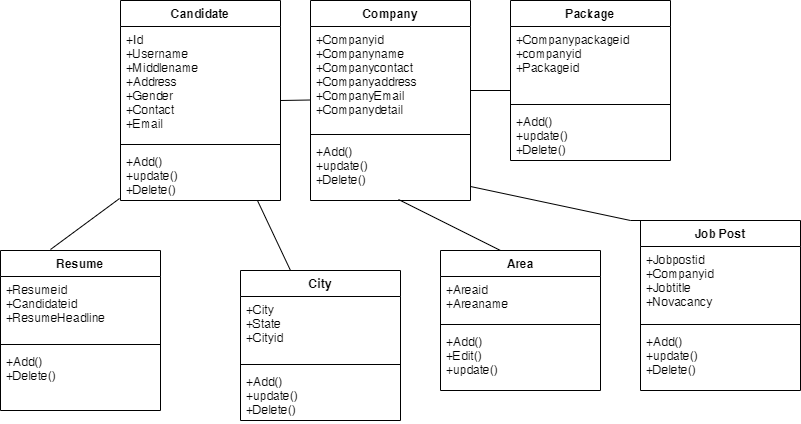

The diagram above was exported from draw.io. Its source (the exported page's mxGraphModel, read from the mxfile embedded in the PNG):
<mxGraphModel dx="868" dy="425" grid="1" gridSize="10" guides="1" tooltips="1" connect="1" arrows="1" fold="1" page="1" pageScale="1" pageWidth="827" pageHeight="1169" math="0" shadow="0">
  <root>
    <mxCell id="0" />
    <mxCell id="1" parent="0" />
    <mxCell id="cFZ2iSKXkdnBWzebIg-p-7" value="Job Post" style="swimlane;fontStyle=1;align=center;verticalAlign=top;childLayout=stackLayout;horizontal=1;startSize=26;horizontalStack=0;resizeParent=1;resizeParentMax=0;resizeLast=0;collapsible=1;marginBottom=0;" vertex="1" parent="1">
      <mxGeometry x="680" y="300" width="160" height="170" as="geometry" />
    </mxCell>
    <mxCell id="cFZ2iSKXkdnBWzebIg-p-41" value="" style="endArrow=none;html=1;rounded=0;" edge="1" parent="cFZ2iSKXkdnBWzebIg-p-7" source="cFZ2iSKXkdnBWzebIg-p-30">
      <mxGeometry relative="1" as="geometry">
        <mxPoint x="-100" as="sourcePoint" />
        <mxPoint x="60" as="targetPoint" />
        <Array as="points">
          <mxPoint x="-10" />
        </Array>
      </mxGeometry>
    </mxCell>
    <mxCell id="cFZ2iSKXkdnBWzebIg-p-8" value="+Jobpostid&#10;+Companyid&#10;+Jobtitle&#10;+Novacancy&#10;" style="text;strokeColor=none;fillColor=none;align=left;verticalAlign=top;spacingLeft=4;spacingRight=4;overflow=hidden;rotatable=0;points=[[0,0.5],[1,0.5]];portConstraint=eastwest;" vertex="1" parent="cFZ2iSKXkdnBWzebIg-p-7">
      <mxGeometry y="26" width="160" height="74" as="geometry" />
    </mxCell>
    <mxCell id="cFZ2iSKXkdnBWzebIg-p-9" value="" style="line;strokeWidth=1;fillColor=none;align=left;verticalAlign=middle;spacingTop=-1;spacingLeft=3;spacingRight=3;rotatable=0;labelPosition=right;points=[];portConstraint=eastwest;" vertex="1" parent="cFZ2iSKXkdnBWzebIg-p-7">
      <mxGeometry y="100" width="160" height="8" as="geometry" />
    </mxCell>
    <mxCell id="cFZ2iSKXkdnBWzebIg-p-10" value="+Add()&#10;+update()&#10;+Delete()" style="text;strokeColor=none;fillColor=none;align=left;verticalAlign=top;spacingLeft=4;spacingRight=4;overflow=hidden;rotatable=0;points=[[0,0.5],[1,0.5]];portConstraint=eastwest;" vertex="1" parent="cFZ2iSKXkdnBWzebIg-p-7">
      <mxGeometry y="108" width="160" height="62" as="geometry" />
    </mxCell>
    <mxCell id="cFZ2iSKXkdnBWzebIg-p-11" value="Area" style="swimlane;fontStyle=1;align=center;verticalAlign=top;childLayout=stackLayout;horizontal=1;startSize=26;horizontalStack=0;resizeParent=1;resizeParentMax=0;resizeLast=0;collapsible=1;marginBottom=0;" vertex="1" parent="1">
      <mxGeometry x="480" y="330" width="160" height="140" as="geometry" />
    </mxCell>
    <mxCell id="cFZ2iSKXkdnBWzebIg-p-40" value="" style="endArrow=none;html=1;rounded=0;exitX=0.55;exitY=0.984;exitDx=0;exitDy=0;exitPerimeter=0;" edge="1" parent="cFZ2iSKXkdnBWzebIg-p-11" source="cFZ2iSKXkdnBWzebIg-p-30">
      <mxGeometry relative="1" as="geometry">
        <mxPoint x="-100" as="sourcePoint" />
        <mxPoint x="60" as="targetPoint" />
      </mxGeometry>
    </mxCell>
    <mxCell id="cFZ2iSKXkdnBWzebIg-p-12" value="+Areaid&#10;+Areaname" style="text;strokeColor=none;fillColor=none;align=left;verticalAlign=top;spacingLeft=4;spacingRight=4;overflow=hidden;rotatable=0;points=[[0,0.5],[1,0.5]];portConstraint=eastwest;" vertex="1" parent="cFZ2iSKXkdnBWzebIg-p-11">
      <mxGeometry y="26" width="160" height="44" as="geometry" />
    </mxCell>
    <mxCell id="cFZ2iSKXkdnBWzebIg-p-13" value="" style="line;strokeWidth=1;fillColor=none;align=left;verticalAlign=middle;spacingTop=-1;spacingLeft=3;spacingRight=3;rotatable=0;labelPosition=right;points=[];portConstraint=eastwest;" vertex="1" parent="cFZ2iSKXkdnBWzebIg-p-11">
      <mxGeometry y="70" width="160" height="8" as="geometry" />
    </mxCell>
    <mxCell id="cFZ2iSKXkdnBWzebIg-p-14" value="+Add()&#10;+Edit()&#10;+update()" style="text;strokeColor=none;fillColor=none;align=left;verticalAlign=top;spacingLeft=4;spacingRight=4;overflow=hidden;rotatable=0;points=[[0,0.5],[1,0.5]];portConstraint=eastwest;" vertex="1" parent="cFZ2iSKXkdnBWzebIg-p-11">
      <mxGeometry y="78" width="160" height="62" as="geometry" />
    </mxCell>
    <mxCell id="cFZ2iSKXkdnBWzebIg-p-15" value="City" style="swimlane;fontStyle=1;align=center;verticalAlign=top;childLayout=stackLayout;horizontal=1;startSize=26;horizontalStack=0;resizeParent=1;resizeParentMax=0;resizeLast=0;collapsible=1;marginBottom=0;" vertex="1" parent="1">
      <mxGeometry x="280" y="350" width="160" height="150" as="geometry" />
    </mxCell>
    <mxCell id="cFZ2iSKXkdnBWzebIg-p-16" value="+City&#10;+State&#10;+Cityid" style="text;strokeColor=none;fillColor=none;align=left;verticalAlign=top;spacingLeft=4;spacingRight=4;overflow=hidden;rotatable=0;points=[[0,0.5],[1,0.5]];portConstraint=eastwest;" vertex="1" parent="cFZ2iSKXkdnBWzebIg-p-15">
      <mxGeometry y="26" width="160" height="64" as="geometry" />
    </mxCell>
    <mxCell id="cFZ2iSKXkdnBWzebIg-p-17" value="" style="line;strokeWidth=1;fillColor=none;align=left;verticalAlign=middle;spacingTop=-1;spacingLeft=3;spacingRight=3;rotatable=0;labelPosition=right;points=[];portConstraint=eastwest;" vertex="1" parent="cFZ2iSKXkdnBWzebIg-p-15">
      <mxGeometry y="90" width="160" height="8" as="geometry" />
    </mxCell>
    <mxCell id="cFZ2iSKXkdnBWzebIg-p-18" value="+Add()&#10;+update()&#10;+Delete()" style="text;strokeColor=none;fillColor=none;align=left;verticalAlign=top;spacingLeft=4;spacingRight=4;overflow=hidden;rotatable=0;points=[[0,0.5],[1,0.5]];portConstraint=eastwest;" vertex="1" parent="cFZ2iSKXkdnBWzebIg-p-15">
      <mxGeometry y="98" width="160" height="52" as="geometry" />
    </mxCell>
    <mxCell id="cFZ2iSKXkdnBWzebIg-p-19" value="Resume" style="swimlane;fontStyle=1;align=center;verticalAlign=top;childLayout=stackLayout;horizontal=1;startSize=26;horizontalStack=0;resizeParent=1;resizeParentMax=0;resizeLast=0;collapsible=1;marginBottom=0;" vertex="1" parent="1">
      <mxGeometry x="40" y="330" width="160" height="160" as="geometry" />
    </mxCell>
    <mxCell id="cFZ2iSKXkdnBWzebIg-p-20" value="+Resumeid&#10;+Candidateid&#10;+ResumeHeadline&#10;" style="text;strokeColor=none;fillColor=none;align=left;verticalAlign=top;spacingLeft=4;spacingRight=4;overflow=hidden;rotatable=0;points=[[0,0.5],[1,0.5]];portConstraint=eastwest;" vertex="1" parent="cFZ2iSKXkdnBWzebIg-p-19">
      <mxGeometry y="26" width="160" height="64" as="geometry" />
    </mxCell>
    <mxCell id="cFZ2iSKXkdnBWzebIg-p-21" value="" style="line;strokeWidth=1;fillColor=none;align=left;verticalAlign=middle;spacingTop=-1;spacingLeft=3;spacingRight=3;rotatable=0;labelPosition=right;points=[];portConstraint=eastwest;" vertex="1" parent="cFZ2iSKXkdnBWzebIg-p-19">
      <mxGeometry y="90" width="160" height="8" as="geometry" />
    </mxCell>
    <mxCell id="cFZ2iSKXkdnBWzebIg-p-22" value="+Add()&#10;+Delete()" style="text;strokeColor=none;fillColor=none;align=left;verticalAlign=top;spacingLeft=4;spacingRight=4;overflow=hidden;rotatable=0;points=[[0,0.5],[1,0.5]];portConstraint=eastwest;" vertex="1" parent="cFZ2iSKXkdnBWzebIg-p-19">
      <mxGeometry y="98" width="160" height="62" as="geometry" />
    </mxCell>
    <mxCell id="cFZ2iSKXkdnBWzebIg-p-23" value="Package" style="swimlane;fontStyle=1;align=center;verticalAlign=top;childLayout=stackLayout;horizontal=1;startSize=26;horizontalStack=0;resizeParent=1;resizeParentMax=0;resizeLast=0;collapsible=1;marginBottom=0;" vertex="1" parent="1">
      <mxGeometry x="550" y="80" width="160" height="160" as="geometry" />
    </mxCell>
    <mxCell id="cFZ2iSKXkdnBWzebIg-p-24" value="+Companypackageid&#10;+companyid&#10;+Packageid" style="text;strokeColor=none;fillColor=none;align=left;verticalAlign=top;spacingLeft=4;spacingRight=4;overflow=hidden;rotatable=0;points=[[0,0.5],[1,0.5]];portConstraint=eastwest;" vertex="1" parent="cFZ2iSKXkdnBWzebIg-p-23">
      <mxGeometry y="26" width="160" height="74" as="geometry" />
    </mxCell>
    <mxCell id="cFZ2iSKXkdnBWzebIg-p-25" value="" style="line;strokeWidth=1;fillColor=none;align=left;verticalAlign=middle;spacingTop=-1;spacingLeft=3;spacingRight=3;rotatable=0;labelPosition=right;points=[];portConstraint=eastwest;" vertex="1" parent="cFZ2iSKXkdnBWzebIg-p-23">
      <mxGeometry y="100" width="160" height="8" as="geometry" />
    </mxCell>
    <mxCell id="cFZ2iSKXkdnBWzebIg-p-26" value="+Add()&#10;+update()&#10;+Delete()" style="text;strokeColor=none;fillColor=none;align=left;verticalAlign=top;spacingLeft=4;spacingRight=4;overflow=hidden;rotatable=0;points=[[0,0.5],[1,0.5]];portConstraint=eastwest;" vertex="1" parent="cFZ2iSKXkdnBWzebIg-p-23">
      <mxGeometry y="108" width="160" height="52" as="geometry" />
    </mxCell>
    <mxCell id="cFZ2iSKXkdnBWzebIg-p-27" value="Company" style="swimlane;fontStyle=1;align=center;verticalAlign=top;childLayout=stackLayout;horizontal=1;startSize=26;horizontalStack=0;resizeParent=1;resizeParentMax=0;resizeLast=0;collapsible=1;marginBottom=0;" vertex="1" parent="1">
      <mxGeometry x="350" y="80" width="160" height="200" as="geometry" />
    </mxCell>
    <mxCell id="cFZ2iSKXkdnBWzebIg-p-28" value="+Companyid&#10;+Companyname&#10;+Companycontact&#10;+Companyaddress&#10;+CompanyEmail&#10;+Companydetail" style="text;strokeColor=none;fillColor=none;align=left;verticalAlign=top;spacingLeft=4;spacingRight=4;overflow=hidden;rotatable=0;points=[[0,0.5],[1,0.5]];portConstraint=eastwest;" vertex="1" parent="cFZ2iSKXkdnBWzebIg-p-27">
      <mxGeometry y="26" width="160" height="104" as="geometry" />
    </mxCell>
    <mxCell id="cFZ2iSKXkdnBWzebIg-p-42" value="" style="endArrow=none;html=1;rounded=0;" edge="1" parent="cFZ2iSKXkdnBWzebIg-p-27">
      <mxGeometry relative="1" as="geometry">
        <mxPoint x="160" y="90" as="sourcePoint" />
        <mxPoint x="200" y="90" as="targetPoint" />
      </mxGeometry>
    </mxCell>
    <mxCell id="cFZ2iSKXkdnBWzebIg-p-29" value="" style="line;strokeWidth=1;fillColor=none;align=left;verticalAlign=middle;spacingTop=-1;spacingLeft=3;spacingRight=3;rotatable=0;labelPosition=right;points=[];portConstraint=eastwest;" vertex="1" parent="cFZ2iSKXkdnBWzebIg-p-27">
      <mxGeometry y="130" width="160" height="8" as="geometry" />
    </mxCell>
    <mxCell id="cFZ2iSKXkdnBWzebIg-p-30" value="+Add()&#10;+update()&#10;+Delete()" style="text;strokeColor=none;fillColor=none;align=left;verticalAlign=top;spacingLeft=4;spacingRight=4;overflow=hidden;rotatable=0;points=[[0,0.5],[1,0.5]];portConstraint=eastwest;" vertex="1" parent="cFZ2iSKXkdnBWzebIg-p-27">
      <mxGeometry y="138" width="160" height="62" as="geometry" />
    </mxCell>
    <mxCell id="cFZ2iSKXkdnBWzebIg-p-31" value="Candidate" style="swimlane;fontStyle=1;align=center;verticalAlign=top;childLayout=stackLayout;horizontal=1;startSize=26;horizontalStack=0;resizeParent=1;resizeParentMax=0;resizeLast=0;collapsible=1;marginBottom=0;" vertex="1" parent="1">
      <mxGeometry x="160" y="80" width="160" height="200" as="geometry" />
    </mxCell>
    <mxCell id="cFZ2iSKXkdnBWzebIg-p-32" value="+Id&#10;+Username&#10;+Middlename&#10;+Address&#10;+Gender&#10;+Contact&#10;+Email" style="text;strokeColor=none;fillColor=none;align=left;verticalAlign=top;spacingLeft=4;spacingRight=4;overflow=hidden;rotatable=0;points=[[0,0.5],[1,0.5]];portConstraint=eastwest;" vertex="1" parent="cFZ2iSKXkdnBWzebIg-p-31">
      <mxGeometry y="26" width="160" height="114" as="geometry" />
    </mxCell>
    <mxCell id="cFZ2iSKXkdnBWzebIg-p-43" value="" style="endArrow=none;html=1;rounded=0;" edge="1" parent="cFZ2iSKXkdnBWzebIg-p-31">
      <mxGeometry relative="1" as="geometry">
        <mxPoint x="160" y="100" as="sourcePoint" />
        <mxPoint x="190" y="99.5" as="targetPoint" />
      </mxGeometry>
    </mxCell>
    <mxCell id="cFZ2iSKXkdnBWzebIg-p-33" value="" style="line;strokeWidth=1;fillColor=none;align=left;verticalAlign=middle;spacingTop=-1;spacingLeft=3;spacingRight=3;rotatable=0;labelPosition=right;points=[];portConstraint=eastwest;" vertex="1" parent="cFZ2iSKXkdnBWzebIg-p-31">
      <mxGeometry y="140" width="160" height="8" as="geometry" />
    </mxCell>
    <mxCell id="cFZ2iSKXkdnBWzebIg-p-34" value="+Add()&#10;+update()&#10;+Delete()" style="text;strokeColor=none;fillColor=none;align=left;verticalAlign=top;spacingLeft=4;spacingRight=4;overflow=hidden;rotatable=0;points=[[0,0.5],[1,0.5]];portConstraint=eastwest;" vertex="1" parent="cFZ2iSKXkdnBWzebIg-p-31">
      <mxGeometry y="148" width="160" height="52" as="geometry" />
    </mxCell>
    <mxCell id="cFZ2iSKXkdnBWzebIg-p-38" value="" style="endArrow=none;html=1;rounded=0;entryX=0.856;entryY=1;entryDx=0;entryDy=0;entryPerimeter=0;" edge="1" parent="1" target="cFZ2iSKXkdnBWzebIg-p-34">
      <mxGeometry relative="1" as="geometry">
        <mxPoint x="330" y="350" as="sourcePoint" />
        <mxPoint x="490" y="350" as="targetPoint" />
      </mxGeometry>
    </mxCell>
    <mxCell id="cFZ2iSKXkdnBWzebIg-p-39" value="" style="endArrow=none;html=1;rounded=0;entryX=-0.006;entryY=0.962;entryDx=0;entryDy=0;entryPerimeter=0;" edge="1" parent="1" target="cFZ2iSKXkdnBWzebIg-p-34">
      <mxGeometry relative="1" as="geometry">
        <mxPoint x="90" y="329" as="sourcePoint" />
        <mxPoint x="250" y="329" as="targetPoint" />
      </mxGeometry>
    </mxCell>
  </root>
</mxGraphModel>